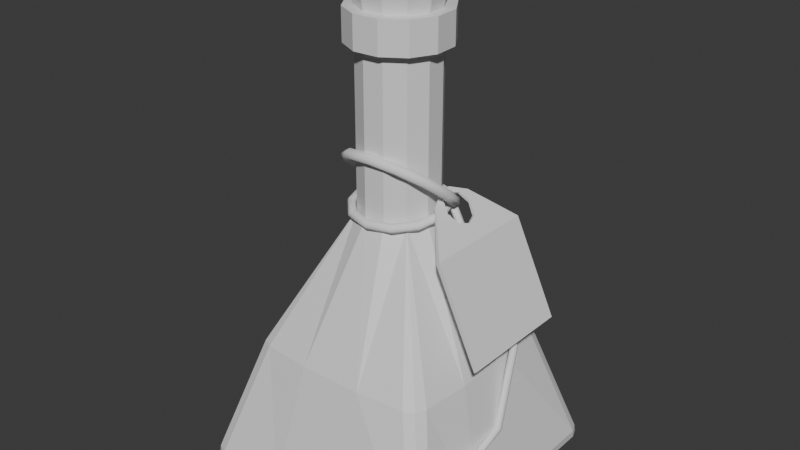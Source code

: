 # Source: Bottle_Maxim.blend  (saved by Blender 4.5.90; exported with 4.5.12 LTS)
import bpy
from mathutils import Matrix  # noqa: F401  (used for matrix-valued properties, if any)

bpy.ops.wm.read_factory_settings(use_empty=True)
scene = bpy.context.scene
scene.name = 'Scene'

# ---- collections
col_collection = bpy.data.collections.new('Collection'); scene.collection.children.link(col_collection)

# ---- materials (node trees are filled in below, after node groups)
mat_material = bpy.data.materials.new('Material')
mat_material.alpha_threshold = 0.0
mat_material.roughness = 0.5
mat_material.line_color = (0.0, 0.0, 0.0, 1.0)

# ---- material node trees
mat_material.use_nodes = True; mat_material.node_tree.nodes.clear()
_N = mat_material.node_tree.nodes; _L = mat_material.node_tree.links
n0 = _N.new('ShaderNodeOutputMaterial'); n0.name = 'Material Output'; n0.location = (200, 100)
n1 = _N.new('ShaderNodeBsdfPrincipled'); n1.name = 'Principled BSDF'; n1.location = (-200, 100)
n1.inputs[3].default_value = 1.45
_L.new(n1.outputs[0], n0.inputs[0])
n0.is_active_output = True

# ---- world
world_world = bpy.data.worlds.new('World'); scene.world = world_world
world_world.use_nodes = True; world_world.node_tree.nodes.clear()
_N = world_world.node_tree.nodes; _L = world_world.node_tree.links
n0 = _N.new('ShaderNodeOutputWorld'); n0.name = 'World Output'; n0.location = (200, 100)
n1 = _N.new('ShaderNodeBackground'); n1.name = 'Background'; n1.location = (-200, 100)
n1.inputs[0].default_value = (0.05088, 0.05088, 0.05088, 1.0)
_L.new(n1.outputs[0], n0.inputs[0])
n0.is_active_output = True
world_world.color = (0.05088, 0.05088, 0.05088)
world_world.sun_shadow_jitter_overblur = 0.0

# ---- meshes
me_cube = bpy.data.meshes.new('Cube')
me_cube.from_pydata([(0.1927, 0.2173, 2.0), (0.2173, -0.1927, 2.0), (-0.2173, 0.1927, 2.0), (-0.1927, -0.2173, 2.0), (0.2755, 0.09184, 2.0), (0.2845, -0.05822, 2.0), (-0.2755, -0.09184, 2.0), (-0.2845, 0.05822, 2.0), (0.09184, -0.2755, 2.0), (-0.05822, -0.2845, 2.0), (-0.09184, 0.2755, 2.0), (0.05822, 0.2845, 2.0), (0.3333, 0.3333, 0.0), (-0.3333, 0.3333, 0.0), (0.3333, -0.3333, 0.0), (-0.3333, -0.3333, 0.0), (0.2734, -0.2424, 3.162), (0.358, -0.07326, 3.162), (-0.2424, -0.2734, 3.162), (-0.07326, -0.358, 3.162), (-0.05822, -0.2845, 3.162), (-0.1927, -0.2173, 3.162), (0.2845, -0.05822, 3.162), (0.2173, -0.1927, 3.162), (-0.2845, 0.05822, 3.162), (-0.2173, 0.1927, 3.162), (0.05822, 0.2845, 3.162), (0.1927, 0.2173, 3.162), (0.2755, 0.09184, 3.162), (-0.2755, -0.09184, 3.162), (0.2734, -0.2424, 3.397), (0.358, -0.07326, 3.397), (0.09184, -0.2755, 3.162), (-0.09184, 0.2755, 3.162), (-0.2424, -0.2734, 3.397), (-0.07326, -0.358, 3.397), (-0.358, 0.07326, 3.162), (-0.2734, 0.2424, 3.162), (0.07326, 0.358, 3.162), (0.2424, 0.2734, 3.162), (0.3467, 0.1156, 3.162), (-0.3467, -0.1156, 3.162), (0.1156, -0.3467, 3.162), (-0.1156, 0.3467, 3.162), (-0.358, 0.07326, 3.397), (-0.2734, 0.2424, 3.397), (0.07326, 0.358, 3.397), (0.2424, 0.2734, 3.397), (0.3467, 0.1156, 3.397), (-0.3467, -0.1156, 3.397), (0.1037, 0.1037, 3.397), (0.1037, -0.1037, 3.397), (0.1156, -0.3467, 3.397), (-0.1156, 0.3467, 3.397), (-0.1037, 0.1037, 3.397), (-0.1037, -0.1037, 3.397), (0.7402, 0.2467, 1.0), (0.7454, -0.2272, 1.0), (-0.7402, -0.2467, 1.0), (-0.7454, 0.2272, 1.0), (-0.2467, 0.7402, 1.0), (0.2272, 0.7454, 1.0), (0.2467, -0.7402, 1.0), (-0.2272, -0.7454, 1.0), (0.8686, 0.9723, 0.09419), (0.9711, 0.8705, 0.09382), (0.9018, 0.9018, 0.0), (0.9402, 0.9417, 0.09401), (0.9454, 0.946, 0.03973), (0.9637, 0.8919, 0.0274), (0.8912, 0.9639, 0.02767), (0.9723, -0.8686, 0.09419), (0.8705, -0.9711, 0.09382), (0.9018, -0.9018, 0.0), (0.9417, -0.9402, 0.09401), (0.946, -0.9454, 0.03973), (0.8919, -0.9637, 0.0274), (0.9639, -0.8912, 0.02767), (-0.9018, 0.9018, 0.0), (-0.9723, 0.8686, 0.09419), (-0.8705, 0.9711, 0.09382), (-0.9639, 0.8912, 0.02767), (-0.946, 0.9454, 0.03973), (-0.9417, 0.9402, 0.09401), (-0.8919, 0.9637, 0.0274), (-0.9711, -0.8705, 0.09382), (-0.9018, -0.9018, 0.0), (-0.8686, -0.9723, 0.09419), (-0.9637, -0.8919, 0.0274), (-0.9454, -0.946, 0.03973), (-0.8912, -0.9639, 0.02767), (-0.9402, -0.9417, 0.09401), (-0.9018, 0.3333, 0.0), (-0.9758, 0.3232, 0.09513), (-0.9642, 0.3304, 0.02786), (-0.9753, -0.3251, 0.09501), (-0.9018, -0.3333, 0.0), (-0.964, -0.3309, 0.02783), (0.9018, -0.3333, 0.0), (0.9758, -0.3232, 0.09513), (0.9642, -0.3304, 0.02786), (0.9753, 0.3251, 0.09501), (0.9018, 0.3333, 0.0), (0.964, 0.3309, 0.02783), (0.3333, 0.9018, 0.0), (0.3232, 0.9758, 0.09513), (0.3304, 0.9642, 0.02786), (-0.3251, 0.9753, 0.09501), (-0.3333, 0.9018, 0.0), (-0.3309, 0.964, 0.02783), (-0.3333, -0.9018, 0.0), (-0.3232, -0.9758, 0.09513), (-0.3304, -0.9642, 0.02786), (0.3251, -0.9753, 0.09501), (0.3333, -0.9018, 0.0), (0.3309, -0.964, 0.02783), (-0.6058, 0.7026, 1.0), (-0.7149, 0.5908, 1.0), (-0.6794, 0.6655, 1.0), (0.6058, -0.7026, 1.0), (0.7149, -0.5908, 1.0), (0.6794, -0.6655, 1.0), (-0.7026, -0.6058, 1.0), (-0.5908, -0.7149, 1.0), (-0.6655, -0.6794, 1.0), (0.7026, 0.6058, 1.0), (0.5908, 0.7149, 1.0), (0.6655, 0.6794, 1.0)], [], [(7, 6, 29, 24), (56, 4, 5, 57), (58, 6, 7, 59), (10, 2, 25, 33), (0, 11, 26, 27), (8, 1, 23, 32), (3, 9, 20, 21), (6, 3, 21, 29), (2, 7, 24, 25), (13, 12, 14, 15), (60, 10, 11, 61), (62, 8, 9, 63), (5, 4, 28, 22), (11, 10, 33, 26), (20, 32, 42, 19), (28, 27, 39, 40), (24, 29, 41, 36), (21, 20, 19, 18), (32, 23, 16, 42), (27, 26, 38, 39), (26, 33, 43, 38), (29, 21, 18, 41), (25, 24, 36, 37), (1, 5, 22, 23), (9, 8, 32, 20), (4, 0, 27, 28), (40, 39, 47, 48), (36, 41, 49, 44), (18, 19, 35, 34), (42, 16, 30, 52), (39, 38, 46, 47), (38, 43, 53, 46), (41, 18, 34, 49), (37, 36, 44, 45), (43, 37, 45, 53), (23, 22, 17, 16), (22, 28, 40, 17), (33, 25, 37, 43), (55, 49, 34, 35), (53, 45, 44, 54), (54, 44, 49, 55), (48, 50, 51, 31), (50, 54, 55, 51), (47, 46, 50, 48), (46, 53, 54, 50), (31, 51, 52, 30), (51, 55, 35, 52), (19, 42, 52, 35), (16, 17, 31, 30), (17, 40, 48, 31), (2, 10, 60, 116), (64, 67, 68, 70), (65, 69, 68, 67), (66, 70, 68, 69), (71, 74, 75, 77), (72, 76, 75, 74), (73, 77, 75, 76), (78, 81, 82, 84), (79, 83, 82, 81), (80, 84, 82, 83), (85, 88, 89, 91), (86, 90, 89, 88), (87, 91, 89, 90), (117, 2, 118), (1, 8, 62, 119), (120, 1, 121), (3, 6, 58, 122), (123, 3, 124), (0, 4, 56, 125), (126, 0, 127), (96, 86, 88, 97), (97, 88, 85, 95), (108, 78, 84, 109), (109, 84, 80, 107), (125, 65, 67, 127), (127, 67, 64, 126), (119, 72, 74, 121), (121, 74, 71, 120), (116, 80, 83, 118), (118, 83, 79, 117), (114, 73, 76, 115), (115, 76, 72, 113), (102, 66, 69, 103), (103, 69, 65, 101), (78, 92, 94, 81), (81, 94, 93, 79), (92, 96, 97, 94), (94, 97, 95, 93), (73, 98, 100, 77), (77, 100, 99, 71), (98, 102, 103, 100), (100, 103, 101, 99), (66, 104, 106, 70), (70, 106, 105, 64), (104, 108, 109, 106), (106, 109, 107, 105), (86, 110, 112, 90), (90, 112, 111, 87), (110, 114, 115, 112), (112, 115, 113, 111), (87, 123, 124, 91), (91, 124, 122, 85), (105, 61, 126, 64), (65, 125, 56, 101), (104, 66, 102, 12), (99, 57, 120, 71), (72, 119, 62, 113), (14, 98, 73, 114), (80, 116, 60, 107), (93, 59, 117, 79), (78, 108, 13, 92), (85, 122, 58, 95), (96, 15, 110, 86), (111, 63, 123, 87), (95, 58, 59, 93), (92, 13, 15, 96), (12, 102, 98, 14), (101, 56, 57, 99), (107, 60, 61, 105), (108, 104, 12, 13), (113, 62, 63, 111), (15, 14, 114, 110), (124, 3, 122), (63, 9, 3, 123), (121, 1, 119), (57, 5, 1, 120), (127, 0, 125), (61, 11, 0, 126), (118, 2, 116), (59, 7, 2, 117)])
_uv = me_cube.uv_layers.new(name='UVMap')
_uv.uv.foreach_set('vector', [0.625, 0.1667, 0.625, 0.08333, 0.625, 0.08333, 0.625, 0.1667, 0.5, 0.5833, 0.625, 0.5833, 0.625, 0.6667, 0.5, 0.6667, 0.5, 0.08333, 0.625, 0.08333, 0.625, 0.1667, 0.5, 0.1667, 0.625, 0.3333, 0.625, 0.25, 0.625, 0.25, 0.625, 0.3333, 0.625, 0.5, 0.625, 0.4167, 0.625, 0.4167, 0.625, 0.5, 0.625, 0.8333, 0.625, 0.75, 0.625, 0.75, 0.625, 0.8333, 0.625, 1.0, 0.625, 0.9167, 0.625, 0.9167, 0.625, 1.0, 0.625, 0.08333, 0.625, 0.0, 0.625, 0.0, 0.625, 0.08333, 0.625, 0.25, 0.625, 0.1667, 0.625, 0.1667, 0.625, 0.25, 0.2083, 0.5833, 0.2917, 0.5833, 0.2917, 0.6667, 0.2083, 0.6667, 0.5, 0.3333, 0.625, 0.3333, 0.625, 0.4167, 0.5, 0.4167, 0.5, 0.8333, 0.625, 0.8333, 0.625, 0.9167, 0.5, 0.9167, 0.625, 0.6667, 0.625, 0.5833, 0.625, 0.5833, 0.625, 0.6667, 0.625, 0.4167, 0.625, 0.3333, 0.625, 0.3333, 0.625, 0.4167, 0.625, 0.9167, 0.625, 0.8333, 0.625, 0.8333, 0.625, 0.9167, 0.625, 0.5833, 0.625, 0.5, 0.625, 0.5, 0.625, 0.5833, 0.625, 0.1667, 0.625, 0.08333, 0.625, 0.08333, 0.625, 0.1667, 0.625, 1.0, 0.625, 0.9167, 0.625, 0.9167, 0.625, 1.0, 0.625, 0.8333, 0.625, 0.75, 0.625, 0.75, 0.625, 0.8333, 0.625, 0.5, 0.625, 0.4167, 0.625, 0.4167, 0.625, 0.5, 0.625, 0.4167, 0.625, 0.3333, 0.625, 0.3333, 0.625, 0.4167, 0.625, 0.08333, 0.625, 0.0, 0.625, 0.0, 0.625, 0.08333, 0.625, 0.25, 0.625, 0.1667, 0.625, 0.1667, 0.625, 0.25, 0.625, 0.75, 0.625, 0.6667, 0.625, 0.6667, 0.625, 0.75, 0.625, 0.9167, 0.625, 0.8333, 0.625, 0.8333, 0.625, 0.9167, 0.625, 0.5833, 0.625, 0.5, 0.625, 0.5, 0.625, 0.5833, 0.625, 0.5833, 0.625, 0.5, 0.625, 0.5, 0.625, 0.5833, 0.625, 0.1667, 0.625, 0.08333, 0.625, 0.08333, 0.625, 0.1667, 0.625, 1.0, 0.625, 0.9167, 0.625, 0.9167, 0.625, 1.0, 0.625, 0.8333, 0.625, 0.75, 0.625, 0.75, 0.625, 0.8333, 0.625, 0.5, 0.625, 0.4167, 0.625, 0.4167, 0.625, 0.5, 0.625, 0.4167, 0.625, 0.3333, 0.625, 0.3333, 0.625, 0.4167, 0.625, 0.08333, 0.625, 0.0, 0.625, 0.0, 0.625, 0.08333, 0.625, 0.25, 0.625, 0.1667, 0.625, 0.1667, 0.625, 0.25, 0.625, 0.3333, 0.625, 0.25, 0.625, 0.25, 0.625, 0.3333, 0.625, 0.75, 0.625, 0.6667, 0.625, 0.6667, 0.625, 0.75, 0.625, 0.6667, 0.625, 0.5833, 0.625, 0.5833, 0.625, 0.6667, 0.625, 0.3333, 0.625, 0.25, 0.625, 0.25, 0.625, 0.3333, 0.7917, 0.6667, 0.875, 0.6667, 0.875, 0.75, 0.7917, 0.75, 0.7917, 0.5, 0.875, 0.5, 0.875, 0.5833, 0.7917, 0.5833, 0.7917, 0.5833, 0.875, 0.5833, 0.875, 0.6667, 0.7917, 0.6667, 0.625, 0.5833, 0.7083, 0.5833, 0.7083, 0.6667, 0.625, 0.6667, 0.7083, 0.5833, 0.7917, 0.5833, 0.7917, 0.6667, 0.7083, 0.6667, 0.625, 0.5, 0.7083, 0.5, 0.7083, 0.5833, 0.625, 0.5833, 0.7083, 0.5, 0.7917, 0.5, 0.7917, 0.5833, 0.7083, 0.5833, 0.625, 0.6667, 0.7083, 0.6667, 0.7083, 0.75, 0.625, 0.75, 0.7083, 0.6667, 0.7917, 0.6667, 0.7917, 0.75, 0.7083, 0.75, 0.625, 0.9167, 0.625, 0.8333, 0.625, 0.8333, 0.625, 0.9167, 0.625, 0.75, 0.625, 0.6667, 0.625, 0.6667, 0.625, 0.75, 0.625, 0.6667, 0.625, 0.5833, 0.625, 0.5833, 0.625, 0.6667, 0.625, 0.25, 0.625, 0.3333, 0.5, 0.3333, 0.5, 0.2682, 0.3868, 0.4867, 0.3887, 0.5, 0.3755, 0.5023, 0.3681, 0.4933, 0.3868, 0.5132, 0.375, 0.5135, 0.3755, 0.5023, 0.3887, 0.5, 0.3627, 0.5123, 0.3681, 0.4933, 0.3755, 0.5023, 0.375, 0.5135, 0.3868, 0.7367, 0.3887, 0.75, 0.3776, 0.7502, 0.375, 0.7364, 0.3868, 0.7632, 0.3682, 0.7567, 0.3776, 0.7502, 0.3887, 0.75, 0.3627, 0.7377, 0.375, 0.7364, 0.3776, 0.7502, 0.3682, 0.7567, 0.1373, 0.5123, 0.125, 0.5136, 0.125, 0.5068, 0.1385, 0.5, 0.3868, 0.2367, 0.3887, 0.25, 0.3788, 0.2534, 0.375, 0.2364, 0.3868, 0.2632, 0.375, 0.2635, 0.3788, 0.2534, 0.3887, 0.25, 0.3868, 0.01325, 0.375, 0.01351, 0.375, 0.006745, 0.3887, 0.0, 0.1373, 0.7377, 0.1386, 0.75, 0.1318, 0.75, 0.125, 0.7365, 0.3868, 0.9867, 0.3887, 1.0, 0.3827, 1.0, 0.375, 0.9864, 0.5, 0.2318, 0.625, 0.25, 0.501, 0.2544, 0.625, 0.75, 0.625, 0.8333, 0.5, 0.8333, 0.5, 0.7682, 0.5, 0.7318, 0.625, 0.75, 0.501, 0.7544, 0.625, 0.0, 0.625, 0.08333, 0.5, 0.08333, 0.5, 0.01823, 0.5, 0.9818, 0.625, 1.0, 0.5, 0.004337, 0.625, 0.5, 0.625, 0.5833, 0.5, 0.5833, 0.5, 0.5182, 0.5, 0.4818, 0.625, 0.5, 0.501, 0.5044, 0.1373, 0.6667, 0.1373, 0.7377, 0.125, 0.7365, 0.125, 0.6665, 0.375, 0.0835, 0.375, 0.01351, 0.3868, 0.01325, 0.3869, 0.08333, 0.2083, 0.5123, 0.1373, 0.5123, 0.1385, 0.5, 0.2085, 0.5, 0.375, 0.3335, 0.375, 0.2635, 0.3868, 0.2632, 0.3869, 0.3333, 0.5, 0.5182, 0.3868, 0.5132, 0.3887, 0.5, 0.5, 0.5, 0.5, 0.5, 0.3887, 0.5, 0.3868, 0.4867, 0.5, 0.4818, 0.5, 0.7682, 0.3868, 0.7632, 0.3887, 0.75, 0.5, 0.75, 0.5, 0.75, 0.3887, 0.75, 0.3868, 0.7367, 0.5, 0.7318, 0.5, 0.2682, 0.3868, 0.2632, 0.3887, 0.25, 0.5, 0.25, 0.5, 0.25, 0.3887, 0.25, 0.3868, 0.2367, 0.5, 0.2318, 0.2917, 0.7377, 0.3627, 0.7377, 0.3682, 0.7567, 0.2915, 0.75, 0.375, 0.8335, 0.3682, 0.7567, 0.3868, 0.7632, 0.3869, 0.8333, 0.3627, 0.5833, 0.3627, 0.5123, 0.375, 0.5135, 0.375, 0.5835, 0.375, 0.5835, 0.375, 0.5135, 0.3868, 0.5132, 0.3869, 0.5833, 0.1373, 0.5123, 0.1373, 0.5833, 0.125, 0.5835, 0.125, 0.5136, 0.375, 0.2364, 0.375, 0.1665, 0.3869, 0.1667, 0.3868, 0.2367, 0.1373, 0.5833, 0.1373, 0.6667, 0.125, 0.6665, 0.125, 0.5835, 0.375, 0.1665, 0.375, 0.0835, 0.3869, 0.08333, 0.3869, 0.1667, 0.3627, 0.7377, 0.3627, 0.6667, 0.375, 0.6665, 0.375, 0.7364, 0.375, 0.7364, 0.375, 0.6665, 0.3869, 0.6667, 0.3868, 0.7367, 0.3627, 0.6667, 0.3627, 0.5833, 0.375, 0.5835, 0.375, 0.6665, 0.375, 0.6665, 0.375, 0.5835, 0.3869, 0.5833, 0.3869, 0.6667, 0.3627, 0.5123, 0.2917, 0.5123, 0.2915, 0.5, 0.3681, 0.4933, 0.3681, 0.4933, 0.375, 0.4165, 0.3869, 0.4167, 0.3868, 0.4867, 0.2917, 0.5123, 0.2083, 0.5123, 0.2085, 0.5, 0.2915, 0.5, 0.375, 0.4165, 0.375, 0.3335, 0.3869, 0.3333, 0.3869, 0.4167, 0.1373, 0.7377, 0.2083, 0.7377, 0.2085, 0.75, 0.1386, 0.75, 0.375, 0.9864, 0.375, 0.9165, 0.3869, 0.9167, 0.3868, 0.9867, 0.2083, 0.7377, 0.2917, 0.7377, 0.2915, 0.75, 0.2085, 0.75, 0.375, 0.9165, 0.375, 0.8335, 0.3869, 0.8333, 0.3869, 0.9167, 0.3868, 0.9867, 0.5, 0.9818, 0.5, 1.0, 0.3887, 1.0, 0.3887, 0.0, 0.5, 0.0, 0.5, 0.01823, 0.3868, 0.01325, 0.3869, 0.4167, 0.5, 0.4167, 0.5, 0.4818, 0.3868, 0.4867, 0.3868, 0.5132, 0.5, 0.5182, 0.5, 0.5833, 0.3869, 0.5833, 0.2917, 0.5123, 0.3627, 0.5123, 0.3627, 0.5833, 0.2917, 0.5833, 0.3869, 0.6667, 0.5, 0.6667, 0.5, 0.7318, 0.3868, 0.7367, 0.3868, 0.7632, 0.5, 0.7682, 0.5, 0.8333, 0.3869, 0.8333, 0.2917, 0.6667, 0.3627, 0.6667, 0.3627, 0.7377, 0.2917, 0.7377, 0.3868, 0.2632, 0.5, 0.2682, 0.5, 0.3333, 0.3869, 0.3333, 0.3869, 0.1667, 0.5, 0.1667, 0.5, 0.2318, 0.3868, 0.2367, 0.1373, 0.5123, 0.2083, 0.5123, 0.2083, 0.5833, 0.1373, 0.5833, 0.3868, 0.01325, 0.5, 0.01823, 0.5, 0.08333, 0.3869, 0.08333, 0.1373, 0.6667, 0.2083, 0.6667, 0.2083, 0.7377, 0.1373, 0.7377, 0.3869, 0.9167, 0.5, 0.9167, 0.5, 0.9818, 0.3868, 0.9867, 0.3869, 0.08333, 0.5, 0.08333, 0.5, 0.1667, 0.3869, 0.1667, 0.1373, 0.5833, 0.2083, 0.5833, 0.2083, 0.6667, 0.1373, 0.6667, 0.2917, 0.5833, 0.3627, 0.5833, 0.3627, 0.6667, 0.2917, 0.6667, 0.3869, 0.5833, 0.5, 0.5833, 0.5, 0.6667, 0.3869, 0.6667, 0.3869, 0.3333, 0.5, 0.3333, 0.5, 0.4167, 0.3869, 0.4167, 0.2083, 0.5123, 0.2917, 0.5123, 0.2917, 0.5833, 0.2083, 0.5833, 0.3869, 0.8333, 0.5, 0.8333, 0.5, 0.9167, 0.3869, 0.9167, 0.2083, 0.6667, 0.2917, 0.6667, 0.2917, 0.7377, 0.2083, 0.7377, 0.5, 0.004337, 0.625, 0.0, 0.5, 0.01823, 0.5, 0.9167, 0.625, 0.9167, 0.625, 1.0, 0.5, 0.9818, 0.501, 0.7544, 0.625, 0.75, 0.5, 0.7682, 0.5, 0.6667, 0.625, 0.6667, 0.625, 0.75, 0.5, 0.7318, 0.501, 0.5044, 0.625, 0.5, 0.5, 0.5182, 0.5, 0.4167, 0.625, 0.4167, 0.625, 0.5, 0.5, 0.4818, 0.501, 0.2544, 0.625, 0.25, 0.5, 0.2682, 0.5, 0.1667, 0.625, 0.1667, 0.625, 0.25, 0.5, 0.2318])
me_cube.materials.append(mat_material)
me_cube.use_mirror_vertex_groups = False
me_cube.update()
me_cube_001 = bpy.data.meshes.new('Cube.001')
me_cube_001.from_pydata([(0.2047, -0.1816, 3.312), (0.2681, -0.05486, 3.312), (-0.1816, -0.2047, 3.312), (-0.05486, -0.2681, 3.312), (-0.2681, 0.05486, 3.312), (-0.2047, 0.1816, 3.312), (0.05486, 0.2681, 3.312), (0.1816, 0.2047, 3.312), (0.2596, 0.08653, 3.312), (-0.2596, -0.08653, 3.312), (0.07769, 0.07769, 3.397), (0.07769, -0.07769, 3.397), (0.08653, -0.2596, 3.312), (-0.08653, 0.2596, 3.312), (-0.07769, 0.07769, 3.397), (-0.07769, -0.07769, 3.397), (-0.06821, -0.3333, 3.725), (-0.2257, -0.2545, 3.725), (0.3333, -0.06821, 3.725), (0.2545, -0.2257, 3.725), (-0.3333, 0.06821, 3.725), (-0.2545, 0.2257, 3.725), (0.06821, 0.3333, 3.725), (0.2257, 0.2545, 3.725), (0.3228, 0.1076, 3.725), (-0.3228, -0.1076, 3.725), (0.09658, 0.09658, 3.725), (0.09658, -0.09658, 3.725), (0.1076, -0.3228, 3.725), (-0.1076, 0.3228, 3.725), (-0.09658, 0.09658, 3.725), (-0.09658, -0.09658, 3.725)], [], [(15, 3, 2, 9), (13, 14, 4, 5), (14, 15, 9, 4), (8, 1, 11, 10), (10, 11, 15, 14), (7, 8, 10, 6), (6, 10, 14, 13), (1, 0, 12, 11), (11, 12, 3, 15), (31, 25, 17, 16), (29, 21, 20, 30), (30, 20, 25, 31), (24, 26, 27, 18), (26, 30, 31, 27), (23, 22, 26, 24), (22, 29, 30, 26), (18, 27, 28, 19), (27, 31, 16, 28), (2, 3, 16, 17), (4, 9, 25, 20), (8, 7, 23, 24), (3, 12, 28, 16), (0, 1, 18, 19), (1, 8, 24, 18), (13, 5, 21, 29), (5, 4, 20, 21), (9, 2, 17, 25), (6, 13, 29, 22), (7, 6, 22, 23), (12, 0, 19, 28)])
_uv = me_cube_001.uv_layers.new(name='UVMap')
_uv.uv.foreach_set('vector', [0.7917, 0.6667, 0.7917, 0.75, 0.875, 0.75, 0.875, 0.6667, 0.7917, 0.5, 0.7917, 0.5833, 0.875, 0.5833, 0.875, 0.5, 0.7917, 0.5833, 0.7917, 0.6667, 0.875, 0.6667, 0.875, 0.5833, 0.625, 0.5833, 0.625, 0.6667, 0.7083, 0.6667, 0.7083, 0.5833, 0.7083, 0.5833, 0.7083, 0.6667, 0.7917, 0.6667, 0.7917, 0.5833, 0.625, 0.5, 0.625, 0.5833, 0.7083, 0.5833, 0.7083, 0.5, 0.7083, 0.5, 0.7083, 0.5833, 0.7917, 0.5833, 0.7917, 0.5, 0.625, 0.6667, 0.625, 0.75, 0.7083, 0.75, 0.7083, 0.6667, 0.7083, 0.6667, 0.7083, 0.75, 0.7917, 0.75, 0.7917, 0.6667, 0.7917, 0.6667, 0.875, 0.6667, 0.875, 0.75, 0.7917, 0.75, 0.7917, 0.5, 0.875, 0.5, 0.875, 0.5833, 0.7917, 0.5833, 0.7917, 0.5833, 0.875, 0.5833, 0.875, 0.6667, 0.7917, 0.6667, 0.625, 0.5833, 0.7083, 0.5833, 0.7083, 0.6667, 0.625, 0.6667, 0.7083, 0.5833, 0.7917, 0.5833, 0.7917, 0.6667, 0.7083, 0.6667, 0.625, 0.5, 0.7083, 0.5, 0.7083, 0.5833, 0.625, 0.5833, 0.7083, 0.5, 0.7917, 0.5, 0.7917, 0.5833, 0.7083, 0.5833, 0.625, 0.6667, 0.7083, 0.6667, 0.7083, 0.75, 0.625, 0.75, 0.7083, 0.6667, 0.7917, 0.6667, 0.7917, 0.75, 0.7083, 0.75, 0.875, 0.75, 0.7917, 0.75, 0.7917, 0.75, 0.875, 0.75, 0.875, 0.5833, 0.875, 0.6667, 0.875, 0.6667, 0.875, 0.5833, 0.625, 0.5833, 0.625, 0.5, 0.625, 0.5, 0.625, 0.5833, 0.7917, 0.75, 0.7083, 0.75, 0.7083, 0.75, 0.7917, 0.75, 0.625, 0.75, 0.625, 0.6667, 0.625, 0.6667, 0.625, 0.75, 0.625, 0.6667, 0.625, 0.5833, 0.625, 0.5833, 0.625, 0.6667, 0.7917, 0.5, 0.875, 0.5, 0.875, 0.5, 0.7917, 0.5, 0.875, 0.5, 0.875, 0.5833, 0.875, 0.5833, 0.875, 0.5, 0.875, 0.6667, 0.875, 0.75, 0.875, 0.75, 0.875, 0.6667, 0.7083, 0.5, 0.7917, 0.5, 0.7917, 0.5, 0.7083, 0.5, 0.625, 0.5, 0.7083, 0.5, 0.7083, 0.5, 0.625, 0.5, 0.7083, 0.75, 0.625, 0.75, 0.625, 0.75, 0.7083, 0.75])
me_cube_001.materials.append(mat_material)
me_cube_001.use_mirror_vertex_groups = False
me_cube_001.update()
me_b_ziercircle = bpy.data.meshes.new('BézierCircle')
me_b_ziercircle.from_pydata([(1.49e-08, -1.05, 0.0866), (-1.304e-08, -0.95, 0.0866), (-2.98e-08, -0.9, 7.451e-09), (-1.118e-08, -0.95, -0.0866), (1.211e-08, -1.05, -0.0866), (2.98e-08, -1.1, 0.0), (-0.5297, -0.9067, 0.0866), (-0.4796, -0.8202, 0.0866), (-0.4545, -0.7769, 7.451e-09), (-0.4796, -0.8202, -0.0866), (-0.5297, -0.9067, -0.0866), (-0.5548, -0.95, 0.0), (-0.9067, -0.5297, 0.0866), (-0.8202, -0.4796, 0.0866), (-0.7769, -0.4545, 7.451e-09), (-0.8202, -0.4796, -0.0866), (-0.9067, -0.5297, -0.0866), (-0.95, -0.5548, 0.0), (-1.05, -1.863e-08, 0.0866), (-0.95, 1.863e-08, 0.0866), (-0.9, 3.372e-08, 7.412e-09), (-0.95, 1.863e-08, -0.0866), (-1.05, -1.863e-08, -0.0866), (-1.1, -3.372e-08, 1.331e-09), (-0.9067, 0.5297, 0.0866), (-0.8202, 0.4796, 0.0866), (-0.7769, 0.4545, 7.451e-09), (-0.8202, 0.4796, -0.0866), (-0.9067, 0.5297, -0.0866), (-0.95, 0.5548, 0.0), (-0.5297, 0.9067, 0.0866), (-0.4796, 0.8202, 0.0866), (-0.4545, 0.7769, 9.313e-09), (-0.4796, 0.8202, -0.0866), (-0.5297, 0.9067, -0.0866), (-0.5548, 0.95, 0.0), (-2.421e-08, 1.05, 0.0866), (2.235e-08, 0.95, 0.0866), (5.215e-08, 0.9, 7.451e-09), (2.794e-08, 0.95, -0.0866), (-2.608e-08, 1.05, -0.0866), (-5.215e-08, 1.1, 0.0), (0.5297, 0.9067, 0.0866), (0.4796, 0.8202, 0.0866), (0.4545, 0.7769, 5.588e-09), (0.4796, 0.8202, -0.0866), (0.5297, 0.9067, -0.0866), (0.5548, 0.95, 0.0), (0.9067, 0.5297, 0.0866), (0.8202, 0.4796, 0.0866), (0.7769, 0.4545, 2.794e-09), (0.8202, 0.4796, -0.0866), (0.9067, 0.5297, -0.0866), (0.95, 0.5548, 4.657e-09), (1.05, 3.115e-08, 0.0866), (0.95, -3.115e-08, 0.0866), (0.9, -6.743e-08, 5.815e-09), (0.95, -3.487e-08, -0.0866), (1.05, 3.115e-08, -0.0866), (1.1, 6.743e-08, 2.928e-09), (0.9067, -0.5297, 0.0866), (0.8202, -0.4796, 0.0866), (0.7769, -0.4545, 3.725e-09), (0.8202, -0.4796, -0.0866), (0.9067, -0.5297, -0.0866), (0.95, -0.5548, 4.657e-09), (0.5297, -0.9067, 0.0866), (0.4796, -0.8202, 0.0866), (0.4545, -0.7769, 1.863e-09), (0.4796, -0.8202, -0.0866), (0.5297, -0.9067, -0.0866), (0.5548, -0.95, 3.725e-09)], [], [(0, 6, 11, 5), (1, 7, 6, 0), (2, 8, 7, 1), (3, 9, 8, 2), (4, 10, 9, 3), (5, 11, 10, 4), (6, 12, 17, 11), (7, 13, 12, 6), (8, 14, 13, 7), (9, 15, 14, 8), (10, 16, 15, 9), (11, 17, 16, 10), (12, 18, 23, 17), (13, 19, 18, 12), (14, 20, 19, 13), (15, 21, 20, 14), (16, 22, 21, 15), (17, 23, 22, 16), (18, 24, 29, 23), (19, 25, 24, 18), (20, 26, 25, 19), (21, 27, 26, 20), (22, 28, 27, 21), (23, 29, 28, 22), (24, 30, 35, 29), (25, 31, 30, 24), (26, 32, 31, 25), (27, 33, 32, 26), (28, 34, 33, 27), (29, 35, 34, 28), (30, 36, 41, 35), (31, 37, 36, 30), (32, 38, 37, 31), (33, 39, 38, 32), (34, 40, 39, 33), (35, 41, 40, 34), (36, 42, 47, 41), (37, 43, 42, 36), (38, 44, 43, 37), (39, 45, 44, 38), (40, 46, 45, 39), (41, 47, 46, 40), (42, 48, 53, 47), (43, 49, 48, 42), (44, 50, 49, 43), (45, 51, 50, 44), (46, 52, 51, 45), (47, 53, 52, 46), (48, 54, 59, 53), (49, 55, 54, 48), (50, 56, 55, 49), (51, 57, 56, 50), (52, 58, 57, 51), (53, 59, 58, 52), (54, 60, 65, 59), (55, 61, 60, 54), (56, 62, 61, 55), (57, 63, 62, 56), (58, 64, 63, 57), (59, 65, 64, 58), (60, 66, 71, 65), (61, 67, 66, 60), (62, 68, 67, 61), (63, 69, 68, 62), (64, 70, 69, 63), (65, 71, 70, 64), (66, 0, 5, 71), (67, 1, 0, 66), (68, 2, 1, 67), (69, 3, 2, 68), (70, 4, 3, 69), (71, 5, 4, 70)])
me_b_ziercircle.polygons.foreach_set('use_smooth', [True] * 72)
_uv = me_b_ziercircle.uv_layers.new(name='UVMap')
_uv.uv.foreach_set('vector', [0.0, 1.0, 0.08333, 1.0, 0.08333, 0.8333, 0.0, 0.8333, 0.0, 0.1667, 0.08333, 0.1667, 0.08333, 0.0, 0.0, 0.0, 0.0, 0.3333, 0.08333, 0.3333, 0.08333, 0.1667, 0.0, 0.1667, 0.0, 0.5, 0.08333, 0.5, 0.08333, 0.3333, 0.0, 0.3333, 0.0, 0.6667, 0.08333, 0.6667, 0.08333, 0.5, 0.0, 0.5, 0.0, 0.8333, 0.08333, 0.8333, 0.08333, 0.6667, 0.0, 0.6667, 0.08333, 1.0, 0.1667, 1.0, 0.1667, 0.8333, 0.08333, 0.8333, 0.08333, 0.1667, 0.1667, 0.1667, 0.1667, 0.0, 0.08333, 0.0, 0.08333, 0.3333, 0.1667, 0.3333, 0.1667, 0.1667, 0.08333, 0.1667, 0.08333, 0.5, 0.1667, 0.5, 0.1667, 0.3333, 0.08333, 0.3333, 0.08333, 0.6667, 0.1667, 0.6667, 0.1667, 0.5, 0.08333, 0.5, 0.08333, 0.8333, 0.1667, 0.8333, 0.1667, 0.6667, 0.08333, 0.6667, 0.1667, 1.0, 0.25, 1.0, 0.25, 0.8333, 0.1667, 0.8333, 0.1667, 0.1667, 0.25, 0.1667, 0.25, 0.0, 0.1667, 0.0, 0.1667, 0.3333, 0.25, 0.3333, 0.25, 0.1667, 0.1667, 0.1667, 0.1667, 0.5, 0.25, 0.5, 0.25, 0.3333, 0.1667, 0.3333, 0.1667, 0.6667, 0.25, 0.6667, 0.25, 0.5, 0.1667, 0.5, 0.1667, 0.8333, 0.25, 0.8333, 0.25, 0.6667, 0.1667, 0.6667, 0.25, 1.0, 0.3333, 1.0, 0.3333, 0.8333, 0.25, 0.8333, 0.25, 0.1667, 0.3333, 0.1667, 0.3333, 0.0, 0.25, 0.0, 0.25, 0.3333, 0.3333, 0.3333, 0.3333, 0.1667, 0.25, 0.1667, 0.25, 0.5, 0.3333, 0.5, 0.3333, 0.3333, 0.25, 0.3333, 0.25, 0.6667, 0.3333, 0.6667, 0.3333, 0.5, 0.25, 0.5, 0.25, 0.8333, 0.3333, 0.8333, 0.3333, 0.6667, 0.25, 0.6667, 0.3333, 1.0, 0.4167, 1.0, 0.4167, 0.8333, 0.3333, 0.8333, 0.3333, 0.1667, 0.4167, 0.1667, 0.4167, 0.0, 0.3333, 0.0, 0.3333, 0.3333, 0.4167, 0.3333, 0.4167, 0.1667, 0.3333, 0.1667, 0.3333, 0.5, 0.4167, 0.5, 0.4167, 0.3333, 0.3333, 0.3333, 0.3333, 0.6667, 0.4167, 0.6667, 0.4167, 0.5, 0.3333, 0.5, 0.3333, 0.8333, 0.4167, 0.8333, 0.4167, 0.6667, 0.3333, 0.6667, 0.4167, 1.0, 0.5, 1.0, 0.5, 0.8333, 0.4167, 0.8333, 0.4167, 0.1667, 0.5, 0.1667, 0.5, 0.0, 0.4167, 0.0, 0.4167, 0.3333, 0.5, 0.3333, 0.5, 0.1667, 0.4167, 0.1667, 0.4167, 0.5, 0.5, 0.5, 0.5, 0.3333, 0.4167, 0.3333, 0.4167, 0.6667, 0.5, 0.6667, 0.5, 0.5, 0.4167, 0.5, 0.4167, 0.8333, 0.5, 0.8333, 0.5, 0.6667, 0.4167, 0.6667, 0.5, 1.0, 0.5833, 1.0, 0.5833, 0.8333, 0.5, 0.8333, 0.5, 0.1667, 0.5833, 0.1667, 0.5833, 0.0, 0.5, 0.0, 0.5, 0.3333, 0.5833, 0.3333, 0.5833, 0.1667, 0.5, 0.1667, 0.5, 0.5, 0.5833, 0.5, 0.5833, 0.3333, 0.5, 0.3333, 0.5, 0.6667, 0.5833, 0.6667, 0.5833, 0.5, 0.5, 0.5, 0.5, 0.8333, 0.5833, 0.8333, 0.5833, 0.6667, 0.5, 0.6667, 0.5833, 1.0, 0.6667, 1.0, 0.6667, 0.8333, 0.5833, 0.8333, 0.5833, 0.1667, 0.6667, 0.1667, 0.6667, 0.0, 0.5833, 0.0, 0.5833, 0.3333, 0.6667, 0.3333, 0.6667, 0.1667, 0.5833, 0.1667, 0.5833, 0.5, 0.6667, 0.5, 0.6667, 0.3333, 0.5833, 0.3333, 0.5833, 0.6667, 0.6667, 0.6667, 0.6667, 0.5, 0.5833, 0.5, 0.5833, 0.8333, 0.6667, 0.8333, 0.6667, 0.6667, 0.5833, 0.6667, 0.6667, 1.0, 0.75, 1.0, 0.75, 0.8333, 0.6667, 0.8333, 0.6667, 0.1667, 0.75, 0.1667, 0.75, 0.0, 0.6667, 0.0, 0.6667, 0.3333, 0.75, 0.3333, 0.75, 0.1667, 0.6667, 0.1667, 0.6667, 0.5, 0.75, 0.5, 0.75, 0.3333, 0.6667, 0.3333, 0.6667, 0.6667, 0.75, 0.6667, 0.75, 0.5, 0.6667, 0.5, 0.6667, 0.8333, 0.75, 0.8333, 0.75, 0.6667, 0.6667, 0.6667, 0.75, 1.0, 0.8333, 1.0, 0.8333, 0.8333, 0.75, 0.8333, 0.75, 0.1667, 0.8333, 0.1667, 0.8333, 0.0, 0.75, 0.0, 0.75, 0.3333, 0.8333, 0.3333, 0.8333, 0.1667, 0.75, 0.1667, 0.75, 0.5, 0.8333, 0.5, 0.8333, 0.3333, 0.75, 0.3333, 0.75, 0.6667, 0.8333, 0.6667, 0.8333, 0.5, 0.75, 0.5, 0.75, 0.8333, 0.8333, 0.8333, 0.8333, 0.6667, 0.75, 0.6667, 0.8333, 1.0, 0.9167, 1.0, 0.9167, 0.8333, 0.8333, 0.8333, 0.8333, 0.1667, 0.9167, 0.1667, 0.9167, 0.0, 0.8333, 0.0, 0.8333, 0.3333, 0.9167, 0.3333, 0.9167, 0.1667, 0.8333, 0.1667, 0.8333, 0.5, 0.9167, 0.5, 0.9167, 0.3333, 0.8333, 0.3333, 0.8333, 0.6667, 0.9167, 0.6667, 0.9167, 0.5, 0.8333, 0.5, 0.8333, 0.8333, 0.9167, 0.8333, 0.9167, 0.6667, 0.8333, 0.6667, 0.9167, 1.0, 1.0, 1.0, 1.0, 0.8333, 0.9167, 0.8333, 0.9167, 0.1667, 1.0, 0.1667, 1.0, 0.0, 0.9167, 0.0, 0.9167, 0.3333, 1.0, 0.3333, 1.0, 0.1667, 0.9167, 0.1667, 0.9167, 0.5, 1.0, 0.5, 1.0, 0.3333, 0.9167, 0.3333, 0.9167, 0.6667, 1.0, 0.6667, 1.0, 0.5, 0.9167, 0.5, 0.9167, 0.8333, 1.0, 0.8333, 1.0, 0.6667, 0.9167, 0.6667])
me_b_ziercircle.auto_texspace = False
me_b_ziercircle.update()
me_b_ziercircle_001 = bpy.data.meshes.new('BézierCircle.001')
me_b_ziercircle_001.from_pydata([(1.49e-08, -1.05, 0.0866), (-1.304e-08, -0.95, 0.0866), (-2.98e-08, -0.9, 7.451e-09), (-1.118e-08, -0.95, -0.0866), (1.211e-08, -1.05, -0.0866), (2.98e-08, -1.1, 0.0), (-0.5297, -0.9067, 0.0866), (-0.4796, -0.8202, 0.0866), (-0.4545, -0.7769, 7.451e-09), (-0.4796, -0.8202, -0.0866), (-0.5297, -0.9067, -0.0866), (-0.5548, -0.95, 0.0), (-0.9067, -0.5297, 0.0866), (-0.8202, -0.4796, 0.0866), (-0.7769, -0.4545, 7.451e-09), (-0.8202, -0.4796, -0.0866), (-0.9067, -0.5297, -0.0866), (-0.95, -0.5548, 0.0), (-1.05, -1.863e-08, 0.0866), (-0.95, 1.863e-08, 0.0866), (-0.9, 3.372e-08, 7.412e-09), (-0.95, 1.863e-08, -0.0866), (-1.05, -1.863e-08, -0.0866), (-1.1, -3.372e-08, 1.331e-09), (-0.9067, 0.5297, 0.0866), (-0.8202, 0.4796, 0.0866), (-0.7769, 0.4545, 7.451e-09), (-0.8202, 0.4796, -0.0866), (-0.9067, 0.5297, -0.0866), (-0.95, 0.5548, 0.0), (-0.5297, 0.9067, 0.0866), (-0.4796, 0.8202, 0.0866), (-0.4545, 0.7769, 9.313e-09), (-0.4796, 0.8202, -0.0866), (-0.5297, 0.9067, -0.0866), (-0.5548, 0.95, 0.0), (-2.421e-08, 1.05, 0.0866), (2.235e-08, 0.95, 0.0866), (5.215e-08, 0.9, 7.451e-09), (2.794e-08, 0.95, -0.0866), (-2.608e-08, 1.05, -0.0866), (-5.215e-08, 1.1, 0.0), (0.5297, 0.9067, 0.0866), (0.4796, 0.8202, 0.0866), (0.4545, 0.7769, 5.588e-09), (0.4796, 0.8202, -0.0866), (0.5297, 0.9067, -0.0866), (0.5548, 0.95, 0.0), (0.9067, 0.5297, 0.0866), (0.8202, 0.4796, 0.0866), (0.7769, 0.4545, 2.794e-09), (0.8202, 0.4796, -0.0866), (0.9067, 0.5297, -0.0866), (0.95, 0.5548, 4.657e-09), (1.05, 3.115e-08, 0.0866), (0.95, -3.115e-08, 0.0866), (0.9, -6.743e-08, 5.815e-09), (0.95, -3.487e-08, -0.0866), (1.05, 3.115e-08, -0.0866), (1.1, 6.743e-08, 2.928e-09), (0.9067, -0.5297, 0.0866), (0.8202, -0.4796, 0.0866), (0.7769, -0.4545, 3.725e-09), (0.8202, -0.4796, -0.0866), (0.9067, -0.5297, -0.0866), (0.95, -0.5548, 4.657e-09), (0.5297, -0.9067, 0.0866), (0.4796, -0.8202, 0.0866), (0.4545, -0.7769, 1.863e-09), (0.4796, -0.8202, -0.0866), (0.5297, -0.9067, -0.0866), (0.5548, -0.95, 3.725e-09)], [], [(0, 6, 11, 5), (1, 7, 6, 0), (2, 8, 7, 1), (3, 9, 8, 2), (4, 10, 9, 3), (5, 11, 10, 4), (6, 12, 17, 11), (7, 13, 12, 6), (8, 14, 13, 7), (9, 15, 14, 8), (10, 16, 15, 9), (11, 17, 16, 10), (12, 18, 23, 17), (13, 19, 18, 12), (14, 20, 19, 13), (15, 21, 20, 14), (16, 22, 21, 15), (17, 23, 22, 16), (18, 24, 29, 23), (19, 25, 24, 18), (20, 26, 25, 19), (21, 27, 26, 20), (22, 28, 27, 21), (23, 29, 28, 22), (24, 30, 35, 29), (25, 31, 30, 24), (26, 32, 31, 25), (27, 33, 32, 26), (28, 34, 33, 27), (29, 35, 34, 28), (30, 36, 41, 35), (31, 37, 36, 30), (32, 38, 37, 31), (33, 39, 38, 32), (34, 40, 39, 33), (35, 41, 40, 34), (36, 42, 47, 41), (37, 43, 42, 36), (38, 44, 43, 37), (39, 45, 44, 38), (40, 46, 45, 39), (41, 47, 46, 40), (42, 48, 53, 47), (43, 49, 48, 42), (44, 50, 49, 43), (45, 51, 50, 44), (46, 52, 51, 45), (47, 53, 52, 46), (48, 54, 59, 53), (49, 55, 54, 48), (50, 56, 55, 49), (51, 57, 56, 50), (52, 58, 57, 51), (53, 59, 58, 52), (54, 60, 65, 59), (55, 61, 60, 54), (56, 62, 61, 55), (57, 63, 62, 56), (58, 64, 63, 57), (59, 65, 64, 58), (60, 66, 71, 65), (61, 67, 66, 60), (62, 68, 67, 61), (63, 69, 68, 62), (64, 70, 69, 63), (65, 71, 70, 64), (66, 0, 5, 71), (67, 1, 0, 66), (68, 2, 1, 67), (69, 3, 2, 68), (70, 4, 3, 69), (71, 5, 4, 70)])
me_b_ziercircle_001.polygons.foreach_set('use_smooth', [True] * 72)
_uv = me_b_ziercircle_001.uv_layers.new(name='UVMap')
_uv.uv.foreach_set('vector', [0.0, 1.0, 0.08333, 1.0, 0.08333, 0.8333, 0.0, 0.8333, 0.0, 0.1667, 0.08333, 0.1667, 0.08333, 0.0, 0.0, 0.0, 0.0, 0.3333, 0.08333, 0.3333, 0.08333, 0.1667, 0.0, 0.1667, 0.0, 0.5, 0.08333, 0.5, 0.08333, 0.3333, 0.0, 0.3333, 0.0, 0.6667, 0.08333, 0.6667, 0.08333, 0.5, 0.0, 0.5, 0.0, 0.8333, 0.08333, 0.8333, 0.08333, 0.6667, 0.0, 0.6667, 0.08333, 1.0, 0.1667, 1.0, 0.1667, 0.8333, 0.08333, 0.8333, 0.08333, 0.1667, 0.1667, 0.1667, 0.1667, 0.0, 0.08333, 0.0, 0.08333, 0.3333, 0.1667, 0.3333, 0.1667, 0.1667, 0.08333, 0.1667, 0.08333, 0.5, 0.1667, 0.5, 0.1667, 0.3333, 0.08333, 0.3333, 0.08333, 0.6667, 0.1667, 0.6667, 0.1667, 0.5, 0.08333, 0.5, 0.08333, 0.8333, 0.1667, 0.8333, 0.1667, 0.6667, 0.08333, 0.6667, 0.1667, 1.0, 0.25, 1.0, 0.25, 0.8333, 0.1667, 0.8333, 0.1667, 0.1667, 0.25, 0.1667, 0.25, 0.0, 0.1667, 0.0, 0.1667, 0.3333, 0.25, 0.3333, 0.25, 0.1667, 0.1667, 0.1667, 0.1667, 0.5, 0.25, 0.5, 0.25, 0.3333, 0.1667, 0.3333, 0.1667, 0.6667, 0.25, 0.6667, 0.25, 0.5, 0.1667, 0.5, 0.1667, 0.8333, 0.25, 0.8333, 0.25, 0.6667, 0.1667, 0.6667, 0.25, 1.0, 0.3333, 1.0, 0.3333, 0.8333, 0.25, 0.8333, 0.25, 0.1667, 0.3333, 0.1667, 0.3333, 0.0, 0.25, 0.0, 0.25, 0.3333, 0.3333, 0.3333, 0.3333, 0.1667, 0.25, 0.1667, 0.25, 0.5, 0.3333, 0.5, 0.3333, 0.3333, 0.25, 0.3333, 0.25, 0.6667, 0.3333, 0.6667, 0.3333, 0.5, 0.25, 0.5, 0.25, 0.8333, 0.3333, 0.8333, 0.3333, 0.6667, 0.25, 0.6667, 0.3333, 1.0, 0.4167, 1.0, 0.4167, 0.8333, 0.3333, 0.8333, 0.3333, 0.1667, 0.4167, 0.1667, 0.4167, 0.0, 0.3333, 0.0, 0.3333, 0.3333, 0.4167, 0.3333, 0.4167, 0.1667, 0.3333, 0.1667, 0.3333, 0.5, 0.4167, 0.5, 0.4167, 0.3333, 0.3333, 0.3333, 0.3333, 0.6667, 0.4167, 0.6667, 0.4167, 0.5, 0.3333, 0.5, 0.3333, 0.8333, 0.4167, 0.8333, 0.4167, 0.6667, 0.3333, 0.6667, 0.4167, 1.0, 0.5, 1.0, 0.5, 0.8333, 0.4167, 0.8333, 0.4167, 0.1667, 0.5, 0.1667, 0.5, 0.0, 0.4167, 0.0, 0.4167, 0.3333, 0.5, 0.3333, 0.5, 0.1667, 0.4167, 0.1667, 0.4167, 0.5, 0.5, 0.5, 0.5, 0.3333, 0.4167, 0.3333, 0.4167, 0.6667, 0.5, 0.6667, 0.5, 0.5, 0.4167, 0.5, 0.4167, 0.8333, 0.5, 0.8333, 0.5, 0.6667, 0.4167, 0.6667, 0.5, 1.0, 0.5833, 1.0, 0.5833, 0.8333, 0.5, 0.8333, 0.5, 0.1667, 0.5833, 0.1667, 0.5833, 0.0, 0.5, 0.0, 0.5, 0.3333, 0.5833, 0.3333, 0.5833, 0.1667, 0.5, 0.1667, 0.5, 0.5, 0.5833, 0.5, 0.5833, 0.3333, 0.5, 0.3333, 0.5, 0.6667, 0.5833, 0.6667, 0.5833, 0.5, 0.5, 0.5, 0.5, 0.8333, 0.5833, 0.8333, 0.5833, 0.6667, 0.5, 0.6667, 0.5833, 1.0, 0.6667, 1.0, 0.6667, 0.8333, 0.5833, 0.8333, 0.5833, 0.1667, 0.6667, 0.1667, 0.6667, 0.0, 0.5833, 0.0, 0.5833, 0.3333, 0.6667, 0.3333, 0.6667, 0.1667, 0.5833, 0.1667, 0.5833, 0.5, 0.6667, 0.5, 0.6667, 0.3333, 0.5833, 0.3333, 0.5833, 0.6667, 0.6667, 0.6667, 0.6667, 0.5, 0.5833, 0.5, 0.5833, 0.8333, 0.6667, 0.8333, 0.6667, 0.6667, 0.5833, 0.6667, 0.6667, 1.0, 0.75, 1.0, 0.75, 0.8333, 0.6667, 0.8333, 0.6667, 0.1667, 0.75, 0.1667, 0.75, 0.0, 0.6667, 0.0, 0.6667, 0.3333, 0.75, 0.3333, 0.75, 0.1667, 0.6667, 0.1667, 0.6667, 0.5, 0.75, 0.5, 0.75, 0.3333, 0.6667, 0.3333, 0.6667, 0.6667, 0.75, 0.6667, 0.75, 0.5, 0.6667, 0.5, 0.6667, 0.8333, 0.75, 0.8333, 0.75, 0.6667, 0.6667, 0.6667, 0.75, 1.0, 0.8333, 1.0, 0.8333, 0.8333, 0.75, 0.8333, 0.75, 0.1667, 0.8333, 0.1667, 0.8333, 0.0, 0.75, 0.0, 0.75, 0.3333, 0.8333, 0.3333, 0.8333, 0.1667, 0.75, 0.1667, 0.75, 0.5, 0.8333, 0.5, 0.8333, 0.3333, 0.75, 0.3333, 0.75, 0.6667, 0.8333, 0.6667, 0.8333, 0.5, 0.75, 0.5, 0.75, 0.8333, 0.8333, 0.8333, 0.8333, 0.6667, 0.75, 0.6667, 0.8333, 1.0, 0.9167, 1.0, 0.9167, 0.8333, 0.8333, 0.8333, 0.8333, 0.1667, 0.9167, 0.1667, 0.9167, 0.0, 0.8333, 0.0, 0.8333, 0.3333, 0.9167, 0.3333, 0.9167, 0.1667, 0.8333, 0.1667, 0.8333, 0.5, 0.9167, 0.5, 0.9167, 0.3333, 0.8333, 0.3333, 0.8333, 0.6667, 0.9167, 0.6667, 0.9167, 0.5, 0.8333, 0.5, 0.8333, 0.8333, 0.9167, 0.8333, 0.9167, 0.6667, 0.8333, 0.6667, 0.9167, 1.0, 1.0, 1.0, 1.0, 0.8333, 0.9167, 0.8333, 0.9167, 0.1667, 1.0, 0.1667, 1.0, 0.0, 0.9167, 0.0, 0.9167, 0.3333, 1.0, 0.3333, 1.0, 0.1667, 0.9167, 0.1667, 0.9167, 0.5, 1.0, 0.5, 1.0, 0.3333, 0.9167, 0.3333, 0.9167, 0.6667, 1.0, 0.6667, 1.0, 0.5, 0.9167, 0.5, 0.9167, 0.8333, 1.0, 0.8333, 1.0, 0.6667, 0.9167, 0.6667])
me_b_ziercircle_001.auto_texspace = False
me_b_ziercircle_001.update()
me_b_ziercurve = bpy.data.meshes.new('BézierCurve')
me_b_ziercurve.from_pydata([(-1.747, 0.5448, -0.3735), (-1.741, 0.5173, -0.3842), (-1.762, 0.5027, -0.4), (-1.788, 0.5155, -0.4051), (-1.794, 0.543, -0.3944), (-1.773, 0.5576, -0.3786), (-1.653, 0.6412, -0.7338), (-1.638, 0.6154, -0.7298), (-1.648, 0.5904, -0.7434), (-1.672, 0.5913, -0.7609), (-1.687, 0.6171, -0.7649), (-1.677, 0.6421, -0.7514), (-1.256, 0.6448, -1.366), (-1.245, 0.6192, -1.355), (-1.263, 0.5949, -1.353), (-1.291, 0.5961, -1.362), (-1.302, 0.6216, -1.373), (-1.285, 0.646, -1.375), (-1.182, 0.3805, -1.9), (-1.172, 0.3616, -1.879), (-1.193, 0.3467, -1.862), (-1.222, 0.3506, -1.867), (-1.231, 0.3695, -1.888), (-1.211, 0.3845, -1.905), (-1.121, -0.1976, -1.964), (-1.109, -0.1989, -1.936), (-1.125, -0.192, -1.912), (-1.154, -0.1838, -1.916), (-1.166, -0.1825, -1.943), (-1.149, -0.1894, -1.967)], [], [(0, 6, 11, 5), (1, 7, 6, 0), (2, 8, 7, 1), (3, 9, 8, 2), (4, 10, 9, 3), (5, 11, 10, 4), (6, 12, 17, 11), (7, 13, 12, 6), (8, 14, 13, 7), (9, 15, 14, 8), (10, 16, 15, 9), (11, 17, 16, 10), (12, 18, 23, 17), (13, 19, 18, 12), (14, 20, 19, 13), (15, 21, 20, 14), (16, 22, 21, 15), (17, 23, 22, 16), (18, 24, 29, 23), (19, 25, 24, 18), (20, 26, 25, 19), (21, 27, 26, 20), (22, 28, 27, 21), (23, 29, 28, 22), (24, 27, 28, 29), (25, 26, 27, 24), (4, 3, 2, 5), (5, 2, 1, 0)])
me_b_ziercurve.polygons.foreach_set('use_smooth', [True] * 28)
_uv = me_b_ziercurve.uv_layers.new(name='UVMap')
_uv.uv.foreach_set('vector', [0.0, 1.0, 0.25, 1.0, 0.25, 0.8333, 0.0, 0.8333, 0.0, 0.1667, 0.25, 0.1667, 0.25, 0.0, 0.0, 0.0, 0.0, 0.3333, 0.25, 0.3333, 0.25, 0.1667, 0.0, 0.1667, 0.0, 0.5, 0.25, 0.5, 0.25, 0.3333, 0.0, 0.3333, 0.0, 0.6667, 0.25, 0.6667, 0.25, 0.5, 0.0, 0.5, 0.0, 0.8333, 0.25, 0.8333, 0.25, 0.6667, 0.0, 0.6667, 0.25, 1.0, 0.5, 1.0, 0.5, 0.8333, 0.25, 0.8333, 0.25, 0.1667, 0.5, 0.1667, 0.5, 0.0, 0.25, 0.0, 0.25, 0.3333, 0.5, 0.3333, 0.5, 0.1667, 0.25, 0.1667, 0.25, 0.5, 0.5, 0.5, 0.5, 0.3333, 0.25, 0.3333, 0.25, 0.6667, 0.5, 0.6667, 0.5, 0.5, 0.25, 0.5, 0.25, 0.8333, 0.5, 0.8333, 0.5, 0.6667, 0.25, 0.6667, 0.5, 1.0, 0.75, 1.0, 0.75, 0.8333, 0.5, 0.8333, 0.5, 0.1667, 0.75, 0.1667, 0.75, 0.0, 0.5, 0.0, 0.5, 0.3333, 0.75, 0.3333, 0.75, 0.1667, 0.5, 0.1667, 0.5, 0.5, 0.75, 0.5, 0.75, 0.3333, 0.5, 0.3333, 0.5, 0.6667, 0.75, 0.6667, 0.75, 0.5, 0.5, 0.5, 0.5, 0.8333, 0.75, 0.8333, 0.75, 0.6667, 0.5, 0.6667, 0.75, 1.0, 1.0, 1.0, 1.0, 0.8333, 0.75, 0.8333, 0.75, 0.1667, 1.0, 0.1667, 1.0, 0.0, 0.75, 0.0, 0.75, 0.3333, 1.0, 0.3333, 1.0, 0.1667, 0.75, 0.1667, 0.75, 0.5, 1.0, 0.5, 1.0, 0.3333, 0.75, 0.3333, 0.75, 0.6667, 1.0, 0.6667, 1.0, 0.5, 0.75, 0.5, 0.75, 0.8333, 1.0, 0.8333, 1.0, 0.6667, 0.75, 0.6667, 1.0, 1.0, 1.0, 0.5, 1.0, 0.6667, 1.0, 0.8333, 1.0, 0.1667, 1.0, 0.3333, 1.0, 0.5, 1.0, 0.0, 0.0, 0.6667, 0.0, 0.5, 0.0, 0.3333, 0.0, 0.8333, 0.0, 0.8333, 0.0, 0.3333, 0.0, 0.1667, 0.0, 1.0])
me_b_ziercurve.auto_texspace = False
me_b_ziercurve.update()
me_cube_002 = bpy.data.meshes.new('Cube.002')
me_cube_002.from_pydata([(3.179, -0.6322, -1.764), (1.975, -2.253, -0.6429), (3.179, -0.3138, -1.764), (1.975, 1.307, -0.6429), (3.206, -0.6322, -1.737), (2.071, -2.253, -0.5464), (3.206, -0.3138, -1.737), (2.071, 1.307, -0.5464), (3.179, -0.473, -1.764), (3.179, -0.3934, -1.764), (3.179, -0.5526, -1.764), (1.975, -1.363, -0.6429), (1.975, -0.473, -0.6429), (1.975, 0.4169, -0.6429), (3.206, -0.5526, -1.737), (3.206, -0.473, -1.737), (3.206, -0.3934, -1.737), (2.071, 0.4169, -0.5464), (2.071, -0.473, -0.5464), (2.071, -1.363, -0.5464), (2.941, -1.172, -1.562), (2.458, -1.713, -1.103), (2.458, 0.7665, -1.103), (2.941, 0.2263, -1.562), (2.531, 0.7665, -1.03), (2.991, 0.2263, -1.513), (2.531, -1.713, -1.03), (2.991, -1.172, -1.513), (2.514, -0.1151, -1.012), (3.008, -0.1151, -1.53), (2.412, -0.473, -0.9044), (3.11, -0.473, -1.638), (2.514, -0.8309, -1.012), (3.008, -0.8309, -1.53), (2.44, -0.8309, -1.086), (2.959, -0.8309, -1.579), (2.333, -0.473, -0.9836), (3.066, -0.473, -1.681), (2.44, -0.1151, -1.086), (2.959, -0.1151, -1.579), (2.7, -1.442, -1.333), (2.7, 0.4964, -1.333), (2.761, 0.4964, -1.271), (2.761, -1.442, -1.271), (2.761, 0.03318, -1.271), (0.656, 1.307, 2.147), (2.761, -0.9792, -1.271), (2.7, -0.9792, -1.333), (0.656, 0.4169, 2.147), (2.7, 0.03318, -1.333), (0.7526, 1.307, 2.244), (0.7526, -1.363, 2.244), (0.7526, -2.253, 2.244), (0.656, -2.253, 2.147), (0.656, -1.363, 2.147), (0.656, -0.473, 2.147), (0.7526, 0.4169, 2.244), (0.7526, -0.473, 2.244)], [], [(38, 13, 3, 22), (22, 3, 7, 24), (32, 19, 5, 26), (26, 5, 1, 21), (10, 14, 4, 0), (17, 7, 50, 56), (13, 12, 55, 48), (19, 18, 57, 51), (12, 11, 54, 55), (2, 6, 16, 9), (9, 16, 15, 8), (8, 15, 14, 10), (24, 7, 17, 28), (28, 17, 18, 30), (30, 18, 19, 32), (21, 1, 11, 34), (34, 11, 12, 36), (36, 12, 13, 38), (8, 37, 39, 9), (29, 44, 49, 39), (10, 35, 37, 8), (44, 28, 38, 49), (0, 20, 35, 10), (40, 21, 34, 47), (15, 31, 33, 14), (28, 30, 36, 38), (16, 29, 31, 15), (34, 36, 30, 32), (6, 25, 29, 16), (42, 24, 28, 44), (4, 27, 20, 0), (43, 26, 21, 40), (14, 33, 27, 4), (46, 32, 26, 43), (2, 23, 25, 6), (41, 22, 24, 42), (9, 39, 23, 2), (49, 38, 22, 41), (39, 49, 41, 23), (23, 41, 42, 25), (33, 46, 43, 27), (27, 43, 40, 20), (25, 42, 44, 29), (46, 47, 34, 32), (33, 35, 47, 46), (20, 40, 47, 35), (35, 33, 31, 37), (37, 31, 29, 39), (51, 54, 53, 52), (50, 45, 48, 56), (56, 48, 55, 57), (57, 55, 54, 51), (1, 5, 52, 53), (5, 19, 51, 52), (11, 1, 53, 54), (7, 3, 45, 50), (18, 17, 56, 57), (3, 13, 48, 45)])
_uv = me_cube_002.uv_layers.new(name='UVMap')
_uv.uv.foreach_set('vector', [0.5417, 0.1875, 0.625, 0.1875, 0.625, 0.25, 0.5417, 0.25, 0.5417, 0.25, 0.625, 0.25, 0.625, 0.5, 0.5417, 0.5, 0.5417, 0.6875, 0.625, 0.6875, 0.625, 0.75, 0.5417, 0.75, 0.5417, 0.75, 0.625, 0.75, 0.625, 1.0, 0.5417, 1.0, 0.125, 0.6875, 0.375, 0.6875, 0.375, 0.75, 0.125, 0.75, 0.625, 0.5625, 0.625, 0.5, 0.625, 0.5, 0.625, 0.5625, 0.625, 0.1875, 0.625, 0.125, 0.625, 0.125, 0.625, 0.1875, 0.625, 0.6875, 0.625, 0.625, 0.625, 0.625, 0.625, 0.6875, 0.625, 0.125, 0.625, 0.0625, 0.625, 0.0625, 0.625, 0.125, 0.125, 0.5, 0.375, 0.5, 0.375, 0.5625, 0.125, 0.5625, 0.125, 0.5625, 0.375, 0.5625, 0.375, 0.625, 0.125, 0.625, 0.125, 0.625, 0.375, 0.625, 0.375, 0.6875, 0.125, 0.6875, 0.5417, 0.5, 0.625, 0.5, 0.625, 0.5625, 0.5417, 0.5625, 0.5417, 0.5625, 0.625, 0.5625, 0.625, 0.625, 0.5417, 0.625, 0.5417, 0.625, 0.625, 0.625, 0.625, 0.6875, 0.5417, 0.6875, 0.5417, 0.0, 0.625, 0.0, 0.625, 0.0625, 0.5417, 0.0625, 0.5417, 0.0625, 0.625, 0.0625, 0.625, 0.125, 0.5417, 0.125, 0.5417, 0.125, 0.625, 0.125, 0.625, 0.1875, 0.5417, 0.1875, 0.375, 0.125, 0.4583, 0.125, 0.4583, 0.1875, 0.375, 0.1875, 0.4583, 0.5625, 0.5, 0.5625, 0.5, 0.1875, 0.4583, 0.1875, 0.375, 0.0625, 0.4583, 0.0625, 0.4583, 0.125, 0.375, 0.125, 0.5, 0.5625, 0.5417, 0.5625, 0.5417, 0.1875, 0.5, 0.1875, 0.375, 0.0, 0.4583, 0.0, 0.4583, 0.0625, 0.375, 0.0625, 0.5, 0.0, 0.5417, 0.0, 0.5417, 0.0625, 0.5, 0.0625, 0.375, 0.625, 0.4583, 0.625, 0.4583, 0.6875, 0.375, 0.6875, 0.5417, 0.5625, 0.5417, 0.625, 0.5417, 0.125, 0.5417, 0.1875, 0.375, 0.5625, 0.4583, 0.5625, 0.4583, 0.625, 0.375, 0.625, 0.5417, 0.0625, 0.5417, 0.125, 0.5417, 0.625, 0.5417, 0.6875, 0.375, 0.5, 0.4583, 0.5, 0.4583, 0.5625, 0.375, 0.5625, 0.5, 0.5, 0.5417, 0.5, 0.5417, 0.5625, 0.5, 0.5625, 0.375, 0.75, 0.4583, 0.75, 0.4583, 1.0, 0.375, 1.0, 0.5, 0.75, 0.5417, 0.75, 0.5417, 1.0, 0.5, 1.0, 0.375, 0.6875, 0.4583, 0.6875, 0.4583, 0.75, 0.375, 0.75, 0.5, 0.6875, 0.5417, 0.6875, 0.5417, 0.75, 0.5, 0.75, 0.375, 0.25, 0.4583, 0.25, 0.4583, 0.5, 0.375, 0.5, 0.5, 0.25, 0.5417, 0.25, 0.5417, 0.5, 0.5, 0.5, 0.375, 0.1875, 0.4583, 0.1875, 0.4583, 0.25, 0.375, 0.25, 0.5, 0.1875, 0.5417, 0.1875, 0.5417, 0.25, 0.5, 0.25, 0.4583, 0.1875, 0.5, 0.1875, 0.5, 0.25, 0.4583, 0.25, 0.4583, 0.25, 0.5, 0.25, 0.5, 0.5, 0.4583, 0.5, 0.4583, 0.6875, 0.5, 0.6875, 0.5, 0.75, 0.4583, 0.75, 0.4583, 0.75, 0.5, 0.75, 0.5, 1.0, 0.4583, 1.0, 0.4583, 0.5, 0.5, 0.5, 0.5, 0.5625, 0.4583, 0.5625, 0.5, 0.6875, 0.5, 0.0625, 0.5417, 0.0625, 0.5417, 0.6875, 0.4583, 0.6875, 0.4583, 0.0625, 0.5, 0.0625, 0.5, 0.6875, 0.4583, 0.0, 0.5, 0.0, 0.5, 0.0625, 0.4583, 0.0625, 0.4583, 0.0625, 0.4583, 0.6875, 0.4583, 0.625, 0.4583, 0.125, 0.4583, 0.125, 0.4583, 0.625, 0.4583, 0.5625, 0.4583, 0.1875, 0.625, 0.6875, 0.875, 0.6875, 0.875, 0.75, 0.625, 0.75, 0.625, 0.5, 0.875, 0.5, 0.875, 0.5625, 0.625, 0.5625, 0.625, 0.5625, 0.875, 0.5625, 0.875, 0.625, 0.625, 0.625, 0.625, 0.625, 0.875, 0.625, 0.875, 0.6875, 0.625, 0.6875, 0.625, 1.0, 0.625, 0.75, 0.625, 0.75, 0.625, 1.0, 0.625, 0.75, 0.625, 0.6875, 0.625, 0.6875, 0.625, 0.75, 0.625, 0.0625, 0.625, 0.0, 0.625, 0.0, 0.625, 0.0625, 0.625, 0.5, 0.625, 0.25, 0.625, 0.25, 0.625, 0.5, 0.625, 0.625, 0.625, 0.5625, 0.625, 0.5625, 0.625, 0.625, 0.625, 0.25, 0.625, 0.1875, 0.625, 0.1875, 0.625, 0.25])
me_cube_002.update()

# ---- objects
ob_bottle = bpy.data.objects.new('Bottle', me_cube)
ob_kurk = bpy.data.objects.new('Kurk', me_cube_001)
ob_cord1 = bpy.data.objects.new('Cord1', me_b_ziercircle)
ob_cord2 = bpy.data.objects.new('Cord2', me_b_ziercircle_001)
ob_cord_loose = bpy.data.objects.new('Cord_Loose', me_b_ziercurve)
ob_label = bpy.data.objects.new('Label', me_cube_002)

# ---- transforms, parenting, visibility, modifiers, constraints
ob_bottle.location = (0.0, 0.0, 0.0)
ob_bottle.lock_rotations_4d = False
ob_bottle.empty_display_type = 'ARROWS'
ob_bottle.lineart.crease_threshold = 0.0
ob_kurk.location = (0.0, 0.0, 0.0)
ob_kurk.lock_rotations_4d = False
ob_kurk.empty_display_type = 'ARROWS'
ob_kurk.lineart.crease_threshold = 0.0
ob_cord1.location = (0.0, 0.0, 2.211)
ob_cord1.rotation_euler = (-0.6663, -0.0, 0.0)
ob_cord1.scale = (0.3915, 0.3915, 0.3915)
ob_cord2.location = (0.0, 0.0, 2.032)
ob_cord2.rotation_euler = (0.1078, -0.0, 0.0)
ob_cord2.scale = (0.3323, 0.3323, 0.3323)
ob_cord_loose.location = (2.063, -0.3471, 2.451)
ob_label.location = (1.066, 0.0, 1.755)
ob_label.scale = (-0.2434, -0.2434, -0.2434)

# ---- collection membership
col_collection.objects.link(ob_bottle)
col_collection.objects.link(ob_kurk)
col_collection.objects.link(ob_cord1)
col_collection.objects.link(ob_cord2)
col_collection.objects.link(ob_cord_loose)
col_collection.objects.link(ob_label)

# ---- scene / render settings (as saved in the file)
scene.frame_start = 1; scene.frame_end = 250; scene.frame_set(1)
scene.render.engine = 'BLENDER_EEVEE_NEXT'
bpy.context.view_layer.update()

# ---- added for rendering (the .blend has no active camera and no usable light): camera, sun
cam_auto = bpy.data.cameras.new('AutoCamera')
cam_auto.lens = 50.0
cam_auto.sensor_width = 36.0
cam_auto.clip_end = 1000.0
ob_auto_camera = bpy.data.objects.new('AutoCamera', cam_auto)
scene.collection.objects.link(ob_auto_camera)
ob_auto_camera.location = (4.28914, -5.14697, 5.29366)
ob_auto_camera.rotation_euler = (1.09748, -7.21219e-08, 0.694738)
scene.camera = ob_auto_camera
light_auto_sun = bpy.data.lights.new('AutoSun', 'SUN')
light_auto_sun.energy = 3.0
light_auto_sun.angle = 0.0523599
ob_auto_sun = bpy.data.objects.new('AutoSun', light_auto_sun)
scene.collection.objects.link(ob_auto_sun)
ob_auto_sun.rotation_euler = (0.872665, 0.174533, 0.523599)
bpy.context.view_layer.update()
